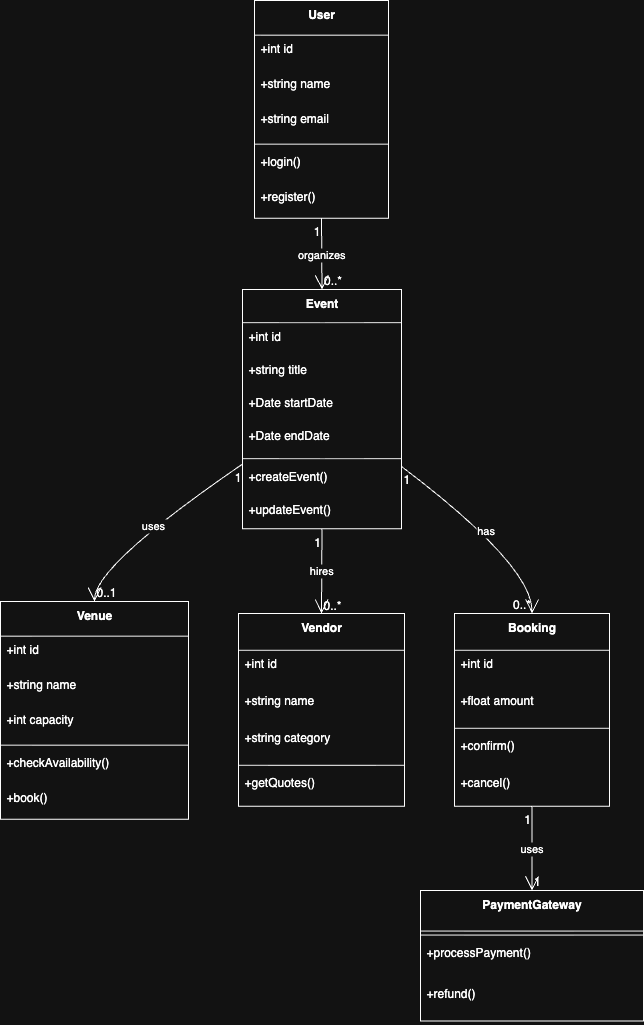

The diagram above was exported from draw.io. Its source (the exported page's mxGraphModel, read from the mxfile embedded in the PNG):
<mxGraphModel dx="976" dy="663" grid="1" gridSize="10" guides="1" tooltips="1" connect="1" arrows="1" fold="1" page="1" pageScale="1" pageWidth="850" pageHeight="1100" math="0" shadow="0">
  <root>
    <mxCell id="0" />
    <mxCell id="1" parent="0" />
    <mxCell id="jH1omtBi5wcYCoVZwq38-291" value="User" style="swimlane;fontStyle=1;align=center;verticalAlign=top;childLayout=stackLayout;horizontal=1;startSize=34.666666666666664;horizontalStack=0;resizeParent=1;resizeParentMax=0;resizeLast=0;collapsible=0;marginBottom=0;" vertex="1" parent="1">
      <mxGeometry x="444" y="540" width="134" height="217.66666666666666" as="geometry" />
    </mxCell>
    <mxCell id="jH1omtBi5wcYCoVZwq38-292" value="+int id" style="text;strokeColor=none;fillColor=none;align=left;verticalAlign=top;spacingLeft=4;spacingRight=4;overflow=hidden;rotatable=0;points=[[0,0.5],[1,0.5]];portConstraint=eastwest;" vertex="1" parent="jH1omtBi5wcYCoVZwq38-291">
      <mxGeometry y="34.666666666666664" width="134" height="35" as="geometry" />
    </mxCell>
    <mxCell id="jH1omtBi5wcYCoVZwq38-293" value="+string name" style="text;strokeColor=none;fillColor=none;align=left;verticalAlign=top;spacingLeft=4;spacingRight=4;overflow=hidden;rotatable=0;points=[[0,0.5],[1,0.5]];portConstraint=eastwest;" vertex="1" parent="jH1omtBi5wcYCoVZwq38-291">
      <mxGeometry y="69.66666666666666" width="134" height="35" as="geometry" />
    </mxCell>
    <mxCell id="jH1omtBi5wcYCoVZwq38-294" value="+string email" style="text;strokeColor=none;fillColor=none;align=left;verticalAlign=top;spacingLeft=4;spacingRight=4;overflow=hidden;rotatable=0;points=[[0,0.5],[1,0.5]];portConstraint=eastwest;" vertex="1" parent="jH1omtBi5wcYCoVZwq38-291">
      <mxGeometry y="104.66666666666666" width="134" height="35" as="geometry" />
    </mxCell>
    <mxCell id="jH1omtBi5wcYCoVZwq38-295" style="line;strokeWidth=1;fillColor=none;align=left;verticalAlign=middle;spacingTop=-1;spacingLeft=3;spacingRight=3;rotatable=0;labelPosition=right;points=[];portConstraint=eastwest;strokeColor=inherit;" vertex="1" parent="jH1omtBi5wcYCoVZwq38-291">
      <mxGeometry y="139.66666666666666" width="134" height="8" as="geometry" />
    </mxCell>
    <mxCell id="jH1omtBi5wcYCoVZwq38-296" value="+login()" style="text;strokeColor=none;fillColor=none;align=left;verticalAlign=top;spacingLeft=4;spacingRight=4;overflow=hidden;rotatable=0;points=[[0,0.5],[1,0.5]];portConstraint=eastwest;" vertex="1" parent="jH1omtBi5wcYCoVZwq38-291">
      <mxGeometry y="147.66666666666666" width="134" height="35" as="geometry" />
    </mxCell>
    <mxCell id="jH1omtBi5wcYCoVZwq38-297" value="+register()" style="text;strokeColor=none;fillColor=none;align=left;verticalAlign=top;spacingLeft=4;spacingRight=4;overflow=hidden;rotatable=0;points=[[0,0.5],[1,0.5]];portConstraint=eastwest;" vertex="1" parent="jH1omtBi5wcYCoVZwq38-291">
      <mxGeometry y="182.66666666666666" width="134" height="35" as="geometry" />
    </mxCell>
    <mxCell id="jH1omtBi5wcYCoVZwq38-298" value="Event" style="swimlane;fontStyle=1;align=center;verticalAlign=top;childLayout=stackLayout;horizontal=1;startSize=33.142857142857146;horizontalStack=0;resizeParent=1;resizeParentMax=0;resizeLast=0;collapsible=0;marginBottom=0;" vertex="1" parent="1">
      <mxGeometry x="432" y="829" width="159" height="239.14285714285714" as="geometry" />
    </mxCell>
    <mxCell id="jH1omtBi5wcYCoVZwq38-299" value="+int id" style="text;strokeColor=none;fillColor=none;align=left;verticalAlign=top;spacingLeft=4;spacingRight=4;overflow=hidden;rotatable=0;points=[[0,0.5],[1,0.5]];portConstraint=eastwest;" vertex="1" parent="jH1omtBi5wcYCoVZwq38-298">
      <mxGeometry y="33.142857142857146" width="159" height="33" as="geometry" />
    </mxCell>
    <mxCell id="jH1omtBi5wcYCoVZwq38-300" value="+string title" style="text;strokeColor=none;fillColor=none;align=left;verticalAlign=top;spacingLeft=4;spacingRight=4;overflow=hidden;rotatable=0;points=[[0,0.5],[1,0.5]];portConstraint=eastwest;" vertex="1" parent="jH1omtBi5wcYCoVZwq38-298">
      <mxGeometry y="66.14285714285714" width="159" height="33" as="geometry" />
    </mxCell>
    <mxCell id="jH1omtBi5wcYCoVZwq38-301" value="+Date startDate" style="text;strokeColor=none;fillColor=none;align=left;verticalAlign=top;spacingLeft=4;spacingRight=4;overflow=hidden;rotatable=0;points=[[0,0.5],[1,0.5]];portConstraint=eastwest;" vertex="1" parent="jH1omtBi5wcYCoVZwq38-298">
      <mxGeometry y="99.14285714285714" width="159" height="33" as="geometry" />
    </mxCell>
    <mxCell id="jH1omtBi5wcYCoVZwq38-302" value="+Date endDate" style="text;strokeColor=none;fillColor=none;align=left;verticalAlign=top;spacingLeft=4;spacingRight=4;overflow=hidden;rotatable=0;points=[[0,0.5],[1,0.5]];portConstraint=eastwest;" vertex="1" parent="jH1omtBi5wcYCoVZwq38-298">
      <mxGeometry y="132.14285714285714" width="159" height="33" as="geometry" />
    </mxCell>
    <mxCell id="jH1omtBi5wcYCoVZwq38-303" style="line;strokeWidth=1;fillColor=none;align=left;verticalAlign=middle;spacingTop=-1;spacingLeft=3;spacingRight=3;rotatable=0;labelPosition=right;points=[];portConstraint=eastwest;strokeColor=inherit;" vertex="1" parent="jH1omtBi5wcYCoVZwq38-298">
      <mxGeometry y="165.14285714285714" width="159" height="8" as="geometry" />
    </mxCell>
    <mxCell id="jH1omtBi5wcYCoVZwq38-304" value="+createEvent()" style="text;strokeColor=none;fillColor=none;align=left;verticalAlign=top;spacingLeft=4;spacingRight=4;overflow=hidden;rotatable=0;points=[[0,0.5],[1,0.5]];portConstraint=eastwest;" vertex="1" parent="jH1omtBi5wcYCoVZwq38-298">
      <mxGeometry y="173.14285714285714" width="159" height="33" as="geometry" />
    </mxCell>
    <mxCell id="jH1omtBi5wcYCoVZwq38-305" value="+updateEvent()" style="text;strokeColor=none;fillColor=none;align=left;verticalAlign=top;spacingLeft=4;spacingRight=4;overflow=hidden;rotatable=0;points=[[0,0.5],[1,0.5]];portConstraint=eastwest;" vertex="1" parent="jH1omtBi5wcYCoVZwq38-298">
      <mxGeometry y="206.14285714285714" width="159" height="33" as="geometry" />
    </mxCell>
    <mxCell id="jH1omtBi5wcYCoVZwq38-306" value="Venue" style="swimlane;fontStyle=1;align=center;verticalAlign=top;childLayout=stackLayout;horizontal=1;startSize=34.666666666666664;horizontalStack=0;resizeParent=1;resizeParentMax=0;resizeLast=0;collapsible=0;marginBottom=0;" vertex="1" parent="1">
      <mxGeometry x="190" y="1141" width="188" height="217.66666666666666" as="geometry" />
    </mxCell>
    <mxCell id="jH1omtBi5wcYCoVZwq38-307" value="+int id" style="text;strokeColor=none;fillColor=none;align=left;verticalAlign=top;spacingLeft=4;spacingRight=4;overflow=hidden;rotatable=0;points=[[0,0.5],[1,0.5]];portConstraint=eastwest;" vertex="1" parent="jH1omtBi5wcYCoVZwq38-306">
      <mxGeometry y="34.666666666666664" width="188" height="35" as="geometry" />
    </mxCell>
    <mxCell id="jH1omtBi5wcYCoVZwq38-308" value="+string name" style="text;strokeColor=none;fillColor=none;align=left;verticalAlign=top;spacingLeft=4;spacingRight=4;overflow=hidden;rotatable=0;points=[[0,0.5],[1,0.5]];portConstraint=eastwest;" vertex="1" parent="jH1omtBi5wcYCoVZwq38-306">
      <mxGeometry y="69.66666666666666" width="188" height="35" as="geometry" />
    </mxCell>
    <mxCell id="jH1omtBi5wcYCoVZwq38-309" value="+int capacity" style="text;strokeColor=none;fillColor=none;align=left;verticalAlign=top;spacingLeft=4;spacingRight=4;overflow=hidden;rotatable=0;points=[[0,0.5],[1,0.5]];portConstraint=eastwest;" vertex="1" parent="jH1omtBi5wcYCoVZwq38-306">
      <mxGeometry y="104.66666666666666" width="188" height="35" as="geometry" />
    </mxCell>
    <mxCell id="jH1omtBi5wcYCoVZwq38-310" style="line;strokeWidth=1;fillColor=none;align=left;verticalAlign=middle;spacingTop=-1;spacingLeft=3;spacingRight=3;rotatable=0;labelPosition=right;points=[];portConstraint=eastwest;strokeColor=inherit;" vertex="1" parent="jH1omtBi5wcYCoVZwq38-306">
      <mxGeometry y="139.66666666666666" width="188" height="8" as="geometry" />
    </mxCell>
    <mxCell id="jH1omtBi5wcYCoVZwq38-311" value="+checkAvailability()" style="text;strokeColor=none;fillColor=none;align=left;verticalAlign=top;spacingLeft=4;spacingRight=4;overflow=hidden;rotatable=0;points=[[0,0.5],[1,0.5]];portConstraint=eastwest;" vertex="1" parent="jH1omtBi5wcYCoVZwq38-306">
      <mxGeometry y="147.66666666666666" width="188" height="35" as="geometry" />
    </mxCell>
    <mxCell id="jH1omtBi5wcYCoVZwq38-312" value="+book()" style="text;strokeColor=none;fillColor=none;align=left;verticalAlign=top;spacingLeft=4;spacingRight=4;overflow=hidden;rotatable=0;points=[[0,0.5],[1,0.5]];portConstraint=eastwest;" vertex="1" parent="jH1omtBi5wcYCoVZwq38-306">
      <mxGeometry y="182.66666666666666" width="188" height="35" as="geometry" />
    </mxCell>
    <mxCell id="jH1omtBi5wcYCoVZwq38-313" value="Vendor" style="swimlane;fontStyle=1;align=center;verticalAlign=top;childLayout=stackLayout;horizontal=1;startSize=36.8;horizontalStack=0;resizeParent=1;resizeParentMax=0;resizeLast=0;collapsible=0;marginBottom=0;" vertex="1" parent="1">
      <mxGeometry x="428" y="1153" width="166" height="192.8" as="geometry" />
    </mxCell>
    <mxCell id="jH1omtBi5wcYCoVZwq38-314" value="+int id" style="text;strokeColor=none;fillColor=none;align=left;verticalAlign=top;spacingLeft=4;spacingRight=4;overflow=hidden;rotatable=0;points=[[0,0.5],[1,0.5]];portConstraint=eastwest;" vertex="1" parent="jH1omtBi5wcYCoVZwq38-313">
      <mxGeometry y="36.8" width="166" height="37" as="geometry" />
    </mxCell>
    <mxCell id="jH1omtBi5wcYCoVZwq38-315" value="+string name" style="text;strokeColor=none;fillColor=none;align=left;verticalAlign=top;spacingLeft=4;spacingRight=4;overflow=hidden;rotatable=0;points=[[0,0.5],[1,0.5]];portConstraint=eastwest;" vertex="1" parent="jH1omtBi5wcYCoVZwq38-313">
      <mxGeometry y="73.8" width="166" height="37" as="geometry" />
    </mxCell>
    <mxCell id="jH1omtBi5wcYCoVZwq38-316" value="+string category" style="text;strokeColor=none;fillColor=none;align=left;verticalAlign=top;spacingLeft=4;spacingRight=4;overflow=hidden;rotatable=0;points=[[0,0.5],[1,0.5]];portConstraint=eastwest;" vertex="1" parent="jH1omtBi5wcYCoVZwq38-313">
      <mxGeometry y="110.8" width="166" height="37" as="geometry" />
    </mxCell>
    <mxCell id="jH1omtBi5wcYCoVZwq38-317" style="line;strokeWidth=1;fillColor=none;align=left;verticalAlign=middle;spacingTop=-1;spacingLeft=3;spacingRight=3;rotatable=0;labelPosition=right;points=[];portConstraint=eastwest;strokeColor=inherit;" vertex="1" parent="jH1omtBi5wcYCoVZwq38-313">
      <mxGeometry y="147.8" width="166" height="8" as="geometry" />
    </mxCell>
    <mxCell id="jH1omtBi5wcYCoVZwq38-318" value="+getQuotes()" style="text;strokeColor=none;fillColor=none;align=left;verticalAlign=top;spacingLeft=4;spacingRight=4;overflow=hidden;rotatable=0;points=[[0,0.5],[1,0.5]];portConstraint=eastwest;" vertex="1" parent="jH1omtBi5wcYCoVZwq38-313">
      <mxGeometry y="155.8" width="166" height="37" as="geometry" />
    </mxCell>
    <mxCell id="jH1omtBi5wcYCoVZwq38-319" value="Booking" style="swimlane;fontStyle=1;align=center;verticalAlign=top;childLayout=stackLayout;horizontal=1;startSize=36.8;horizontalStack=0;resizeParent=1;resizeParentMax=0;resizeLast=0;collapsible=0;marginBottom=0;" vertex="1" parent="1">
      <mxGeometry x="644" y="1153" width="155" height="192.8" as="geometry" />
    </mxCell>
    <mxCell id="jH1omtBi5wcYCoVZwq38-320" value="+int id" style="text;strokeColor=none;fillColor=none;align=left;verticalAlign=top;spacingLeft=4;spacingRight=4;overflow=hidden;rotatable=0;points=[[0,0.5],[1,0.5]];portConstraint=eastwest;" vertex="1" parent="jH1omtBi5wcYCoVZwq38-319">
      <mxGeometry y="36.8" width="155" height="37" as="geometry" />
    </mxCell>
    <mxCell id="jH1omtBi5wcYCoVZwq38-321" value="+float amount" style="text;strokeColor=none;fillColor=none;align=left;verticalAlign=top;spacingLeft=4;spacingRight=4;overflow=hidden;rotatable=0;points=[[0,0.5],[1,0.5]];portConstraint=eastwest;" vertex="1" parent="jH1omtBi5wcYCoVZwq38-319">
      <mxGeometry y="73.8" width="155" height="37" as="geometry" />
    </mxCell>
    <mxCell id="jH1omtBi5wcYCoVZwq38-322" style="line;strokeWidth=1;fillColor=none;align=left;verticalAlign=middle;spacingTop=-1;spacingLeft=3;spacingRight=3;rotatable=0;labelPosition=right;points=[];portConstraint=eastwest;strokeColor=inherit;" vertex="1" parent="jH1omtBi5wcYCoVZwq38-319">
      <mxGeometry y="110.8" width="155" height="8" as="geometry" />
    </mxCell>
    <mxCell id="jH1omtBi5wcYCoVZwq38-323" value="+confirm()" style="text;strokeColor=none;fillColor=none;align=left;verticalAlign=top;spacingLeft=4;spacingRight=4;overflow=hidden;rotatable=0;points=[[0,0.5],[1,0.5]];portConstraint=eastwest;" vertex="1" parent="jH1omtBi5wcYCoVZwq38-319">
      <mxGeometry y="118.8" width="155" height="37" as="geometry" />
    </mxCell>
    <mxCell id="jH1omtBi5wcYCoVZwq38-324" value="+cancel()" style="text;strokeColor=none;fillColor=none;align=left;verticalAlign=top;spacingLeft=4;spacingRight=4;overflow=hidden;rotatable=0;points=[[0,0.5],[1,0.5]];portConstraint=eastwest;" vertex="1" parent="jH1omtBi5wcYCoVZwq38-319">
      <mxGeometry y="155.8" width="155" height="37" as="geometry" />
    </mxCell>
    <mxCell id="jH1omtBi5wcYCoVZwq38-325" value="PaymentGateway" style="swimlane;fontStyle=1;align=center;verticalAlign=top;childLayout=stackLayout;horizontal=1;startSize=40.57142857142857;horizontalStack=0;resizeParent=1;resizeParentMax=0;resizeLast=0;collapsible=0;marginBottom=0;" vertex="1" parent="1">
      <mxGeometry x="610" y="1430" width="223" height="130.57142857142856" as="geometry" />
    </mxCell>
    <mxCell id="jH1omtBi5wcYCoVZwq38-326" style="line;strokeWidth=1;fillColor=none;align=left;verticalAlign=middle;spacingTop=-1;spacingLeft=3;spacingRight=3;rotatable=0;labelPosition=right;points=[];portConstraint=eastwest;strokeColor=inherit;" vertex="1" parent="jH1omtBi5wcYCoVZwq38-325">
      <mxGeometry y="40.57142857142857" width="223" height="8" as="geometry" />
    </mxCell>
    <mxCell id="jH1omtBi5wcYCoVZwq38-327" value="+processPayment()" style="text;strokeColor=none;fillColor=none;align=left;verticalAlign=top;spacingLeft=4;spacingRight=4;overflow=hidden;rotatable=0;points=[[0,0.5],[1,0.5]];portConstraint=eastwest;" vertex="1" parent="jH1omtBi5wcYCoVZwq38-325">
      <mxGeometry y="48.57142857142857" width="223" height="41" as="geometry" />
    </mxCell>
    <mxCell id="jH1omtBi5wcYCoVZwq38-328" value="+refund()" style="text;strokeColor=none;fillColor=none;align=left;verticalAlign=top;spacingLeft=4;spacingRight=4;overflow=hidden;rotatable=0;points=[[0,0.5],[1,0.5]];portConstraint=eastwest;" vertex="1" parent="jH1omtBi5wcYCoVZwq38-325">
      <mxGeometry y="89.57142857142857" width="223" height="41" as="geometry" />
    </mxCell>
    <mxCell id="jH1omtBi5wcYCoVZwq38-329" value="organizes" style="curved=1;startArrow=none;endArrow=open;endSize=12;exitX=0.5;exitY=1;entryX=0.5;entryY=0;rounded=0;" edge="1" parent="1" source="jH1omtBi5wcYCoVZwq38-291" target="jH1omtBi5wcYCoVZwq38-298">
      <mxGeometry relative="1" as="geometry">
        <Array as="points" />
      </mxGeometry>
    </mxCell>
    <mxCell id="jH1omtBi5wcYCoVZwq38-330" value="1" style="edgeLabel;resizable=0;labelBackgroundColor=none;fontSize=12;align=right;verticalAlign=top;" vertex="1" parent="jH1omtBi5wcYCoVZwq38-329">
      <mxGeometry x="-1" relative="1" as="geometry" />
    </mxCell>
    <mxCell id="jH1omtBi5wcYCoVZwq38-331" value="0..*" style="edgeLabel;resizable=0;labelBackgroundColor=none;fontSize=12;align=left;verticalAlign=bottom;" vertex="1" parent="jH1omtBi5wcYCoVZwq38-329">
      <mxGeometry x="1" relative="1" as="geometry" />
    </mxCell>
    <mxCell id="jH1omtBi5wcYCoVZwq38-332" value="uses" style="curved=1;startArrow=none;endArrow=open;endSize=12;exitX=0;exitY=0.73;entryX=0.5;entryY=0;rounded=0;" edge="1" parent="1" source="jH1omtBi5wcYCoVZwq38-298" target="jH1omtBi5wcYCoVZwq38-306">
      <mxGeometry relative="1" as="geometry">
        <Array as="points">
          <mxPoint x="284" y="1105" />
        </Array>
      </mxGeometry>
    </mxCell>
    <mxCell id="jH1omtBi5wcYCoVZwq38-333" value="1" style="edgeLabel;resizable=0;labelBackgroundColor=none;fontSize=12;align=right;verticalAlign=top;" vertex="1" parent="jH1omtBi5wcYCoVZwq38-332">
      <mxGeometry x="-1" relative="1" as="geometry" />
    </mxCell>
    <mxCell id="jH1omtBi5wcYCoVZwq38-334" value="0..1" style="edgeLabel;resizable=0;labelBackgroundColor=none;fontSize=12;align=left;verticalAlign=bottom;" vertex="1" parent="jH1omtBi5wcYCoVZwq38-332">
      <mxGeometry x="1" relative="1" as="geometry" />
    </mxCell>
    <mxCell id="jH1omtBi5wcYCoVZwq38-335" value="hires" style="curved=1;startArrow=none;endArrow=open;endSize=12;exitX=0.5;exitY=1;entryX=0.5;entryY=0;rounded=0;" edge="1" parent="1" source="jH1omtBi5wcYCoVZwq38-298" target="jH1omtBi5wcYCoVZwq38-313">
      <mxGeometry relative="1" as="geometry">
        <Array as="points" />
      </mxGeometry>
    </mxCell>
    <mxCell id="jH1omtBi5wcYCoVZwq38-336" value="1" style="edgeLabel;resizable=0;labelBackgroundColor=none;fontSize=12;align=right;verticalAlign=top;" vertex="1" parent="jH1omtBi5wcYCoVZwq38-335">
      <mxGeometry x="-1" relative="1" as="geometry" />
    </mxCell>
    <mxCell id="jH1omtBi5wcYCoVZwq38-337" value="0..*" style="edgeLabel;resizable=0;labelBackgroundColor=none;fontSize=12;align=left;verticalAlign=bottom;" vertex="1" parent="jH1omtBi5wcYCoVZwq38-335">
      <mxGeometry x="1" relative="1" as="geometry" />
    </mxCell>
    <mxCell id="jH1omtBi5wcYCoVZwq38-338" value="has" style="curved=1;startArrow=none;endArrow=open;endSize=12;exitX=1;exitY=0.74;entryX=0.5;entryY=0;rounded=0;" edge="1" parent="1" source="jH1omtBi5wcYCoVZwq38-298" target="jH1omtBi5wcYCoVZwq38-319">
      <mxGeometry relative="1" as="geometry">
        <Array as="points">
          <mxPoint x="722" y="1105" />
        </Array>
      </mxGeometry>
    </mxCell>
    <mxCell id="jH1omtBi5wcYCoVZwq38-339" value="1" style="edgeLabel;resizable=0;labelBackgroundColor=none;fontSize=12;align=left;verticalAlign=top;" vertex="1" parent="jH1omtBi5wcYCoVZwq38-338">
      <mxGeometry x="-1" relative="1" as="geometry" />
    </mxCell>
    <mxCell id="jH1omtBi5wcYCoVZwq38-340" value="0..*" style="edgeLabel;resizable=0;labelBackgroundColor=none;fontSize=12;align=right;verticalAlign=bottom;" vertex="1" parent="jH1omtBi5wcYCoVZwq38-338">
      <mxGeometry x="1" relative="1" as="geometry" />
    </mxCell>
    <mxCell id="jH1omtBi5wcYCoVZwq38-341" value="uses" style="curved=1;startArrow=none;endArrow=open;endSize=12;exitX=0.5;exitY=1;entryX=0.5;entryY=0;rounded=0;" edge="1" parent="1" source="jH1omtBi5wcYCoVZwq38-319" target="jH1omtBi5wcYCoVZwq38-325">
      <mxGeometry relative="1" as="geometry">
        <Array as="points" />
      </mxGeometry>
    </mxCell>
    <mxCell id="jH1omtBi5wcYCoVZwq38-342" value="1" style="edgeLabel;resizable=0;labelBackgroundColor=none;fontSize=12;align=right;verticalAlign=top;" vertex="1" parent="jH1omtBi5wcYCoVZwq38-341">
      <mxGeometry x="-1" relative="1" as="geometry" />
    </mxCell>
    <mxCell id="jH1omtBi5wcYCoVZwq38-343" value="1" style="edgeLabel;resizable=0;labelBackgroundColor=none;fontSize=12;align=left;verticalAlign=bottom;" vertex="1" parent="jH1omtBi5wcYCoVZwq38-341">
      <mxGeometry x="1" relative="1" as="geometry" />
    </mxCell>
  </root>
</mxGraphModel>